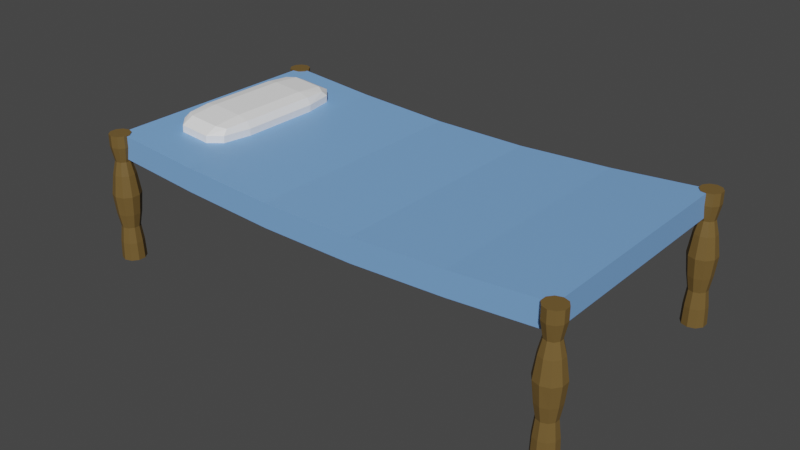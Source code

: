 # Source: Bed.blend  (saved by Blender 3.3.6; exported with 4.5.12 LTS)
import bpy
from mathutils import Matrix  # noqa: F401  (used for matrix-valued properties, if any)

bpy.ops.wm.read_factory_settings(use_empty=True)
scene = bpy.context.scene
scene.name = 'Scene'

# ---- collections
col_collection = bpy.data.collections.new('Collection'); scene.collection.children.link(col_collection)

# ---- materials (node trees are filled in below, after node groups)
mat_pillow = bpy.data.materials.new('Pillow')
mat_pillow.alpha_threshold = 0.0
mat_pillow.use_transparent_shadow = False
mat_pillow.roughness = 0.5
mat_pillow.line_color = (0.0, 0.0, 0.0, 1.0)
mat_legs = bpy.data.materials.new('Legs')
mat_legs.use_transparent_shadow = False
mat_bed = bpy.data.materials.new('Bed')
mat_bed.use_transparent_shadow = False

# ---- material node trees
mat_pillow.use_nodes = True; mat_pillow.node_tree.nodes.clear()
_N = mat_pillow.node_tree.nodes; _L = mat_pillow.node_tree.links
n0 = _N.new('ShaderNodeOutputMaterial'); n0.name = 'Material Output'; n0.location = (300, 300)
n1 = _N.new('ShaderNodeBsdfPrincipled'); n1.name = 'Principled BSDF'; n1.location = (10, 300)
n1.distribution = 'GGX'
n1.subsurface_method = 'RANDOM_WALK_SKIN'
n1.inputs[0].default_value = (1.0, 1.0, 1.0, 1.0)
n1.inputs[3].default_value = 1.45
n1.inputs[27].default_value = (0.0, 0.0, 0.0, 1.0)
n1.inputs[28].default_value = 1.0
_L.new(n1.outputs[0], n0.inputs[0])
n0.is_active_output = True
mat_legs.use_nodes = True; mat_legs.node_tree.nodes.clear()
_N = mat_legs.node_tree.nodes; _L = mat_legs.node_tree.links
n0 = _N.new('ShaderNodeBsdfPrincipled'); n0.name = 'Principled BSDF'; n0.location = (10, 300)
n0.distribution = 'GGX'
n0.subsurface_method = 'RANDOM_WALK_SKIN'
n0.inputs[0].default_value = (0.1679, 0.104, 0.032, 1.0)
n0.inputs[3].default_value = 1.45
n0.inputs[13].default_value = 0.2559
n0.inputs[27].default_value = (0.0, 0.0, 0.0, 1.0)
n0.inputs[28].default_value = 1.0
n1 = _N.new('ShaderNodeOutputMaterial'); n1.name = 'Material Output'; n1.location = (300, 300)
_L.new(n0.outputs[0], n1.inputs[0])
n1.is_active_output = True
mat_bed.use_nodes = True; mat_bed.node_tree.nodes.clear()
_N = mat_bed.node_tree.nodes; _L = mat_bed.node_tree.links
n0 = _N.new('ShaderNodeBsdfPrincipled'); n0.name = 'Principled BSDF'; n0.location = (10, 300)
n0.distribution = 'GGX'
n0.subsurface_method = 'RANDOM_WALK_SKIN'
n0.inputs[0].default_value = (0.2025, 0.4122, 0.8, 1.0)
n0.inputs[3].default_value = 1.45
n0.inputs[27].default_value = (0.0, 0.0, 0.0, 1.0)
n0.inputs[28].default_value = 1.0
n1 = _N.new('ShaderNodeOutputMaterial'); n1.name = 'Material Output'; n1.location = (300, 300)
_L.new(n0.outputs[0], n1.inputs[0])
n1.is_active_output = True

# ---- world
world_world = bpy.data.worlds.new('World'); scene.world = world_world
world_world.use_nodes = True; world_world.node_tree.nodes.clear()
_N = world_world.node_tree.nodes; _L = world_world.node_tree.links
n0 = _N.new('ShaderNodeOutputWorld'); n0.name = 'World Output'; n0.location = (300, 300)
n1 = _N.new('ShaderNodeBackground'); n1.name = 'Background'; n1.location = (10, 300)
n1.inputs[0].default_value = (0.05088, 0.05088, 0.05088, 1.0)
_L.new(n1.outputs[0], n0.inputs[0])
n0.is_active_output = True
world_world.color = (0.05088, 0.05088, 0.05088)
world_world.use_sun_shadow = False
world_world.sun_shadow_jitter_overblur = 0.0

# ---- meshes
me_cube_002 = bpy.data.meshes.new('Cube.002')
me_cube_002.from_pydata([(0.1116, -0.8148, 0.5327), (0.0444, -0.6449, 0.5327), (0.06409, -0.7651, 0.5327), (0.1116, -0.8148, 0.5687), (0.1116, -0.6449, 0.6056), (0.0444, -0.6449, 0.5687), (0.1116, -0.7651, 0.5948), (0.07281, -0.743, 0.59), (0.06409, -0.6449, 0.5948), (0.06409, -0.7651, 0.5687), (0.0444, -0.305, 0.5327), (0.1116, -0.135, 0.5327), (0.06409, -0.1848, 0.5327), (0.1116, -0.305, 0.6056), (0.1116, -0.135, 0.5687), (0.0444, -0.305, 0.5687), (0.1116, -0.1848, 0.5948), (0.07281, -0.2069, 0.59), (0.06409, -0.1848, 0.5687), (0.06409, -0.305, 0.5948), (0.3133, -0.6449, 0.5327), (0.2461, -0.8148, 0.5327), (0.2936, -0.7651, 0.5327), (0.2461, -0.6449, 0.6056), (0.2461, -0.8148, 0.5687), (0.3133, -0.6449, 0.5687), (0.2461, -0.7651, 0.5948), (0.2849, -0.743, 0.59), (0.2936, -0.7651, 0.5687), (0.2936, -0.6449, 0.5948), (0.2461, -0.135, 0.5327), (0.3133, -0.305, 0.5327), (0.2936, -0.1848, 0.5327), (0.2461, -0.305, 0.6056), (0.3133, -0.305, 0.5687), (0.2461, -0.135, 0.5687), (0.2936, -0.305, 0.5948), (0.2849, -0.2069, 0.59), (0.2936, -0.1848, 0.5687), (0.2461, -0.1848, 0.5948), (-2.98e-08, -0.95, 0.0), (-0.03972, -0.9554, 0.4907), (0.02929, -0.9595, 0.002371), (-0.01358, -0.9639, 0.4928), (0.0474, -0.9845, 0.003837), (0.00257, -0.9862, 0.4941), (0.0474, -1.015, 0.003837), (0.00257, -1.014, 0.4941), (0.02929, -1.04, 0.002371), (-0.01358, -1.036, 0.4928), (-2.98e-08, -1.05, 0.0), (-0.03972, -1.045, 0.4907), (-0.02929, -1.04, -0.002371), (-0.06586, -1.036, 0.4886), (-0.0474, -1.015, -0.003837), (-0.08201, -1.014, 0.4872), (-0.0474, -0.9845, -0.003837), (-0.08201, -0.9862, 0.4872), (-0.02929, -0.9595, -0.002371), (-0.06586, -0.9639, 0.4886), (-0.006095, -0.9531, 0.0753), (-0.01151, -0.9614, 0.1421), (-0.01638, -0.9501, 0.2023), (-0.02303, -0.9417, 0.2845), (-0.03005, -0.9538, 0.3712), (-0.03456, -0.9677, 0.4269), (-0.01566, -0.9739, 0.4285), (-0.002995, -0.9626, 0.3734), (0.01111, -0.9528, 0.2873), (0.01283, -0.9597, 0.2047), (0.01114, -0.9687, 0.144), (0.02141, -0.962, 0.07752), (-0.003986, -0.99, 0.4294), (0.01373, -0.9857, 0.3747), (0.03222, -0.982, 0.289), (0.03089, -0.9846, 0.2061), (0.02513, -0.9881, 0.1451), (0.03841, -0.9855, 0.0789), (-0.003986, -1.01, 0.4294), (0.01373, -1.014, 0.3747), (0.03222, -1.018, 0.289), (0.03089, -1.015, 0.2061), (0.02513, -1.012, 0.1451), (0.03841, -1.015, 0.0789), (-0.01566, -1.026, 0.4285), (-0.002995, -1.037, 0.3734), (0.01111, -1.047, 0.2873), (0.01283, -1.04, 0.2047), (0.01114, -1.031, 0.144), (0.02141, -1.038, 0.07752), (-0.03456, -1.032, 0.4269), (-0.03005, -1.046, 0.3712), (-0.02303, -1.058, 0.2845), (-0.01638, -1.05, 0.2023), (-0.01151, -1.039, 0.1421), (-0.006095, -1.047, 0.0753), (-0.05346, -1.026, 0.4254), (-0.05711, -1.037, 0.369), (-0.05718, -1.047, 0.2818), (-0.04559, -1.04, 0.1999), (-0.03415, -1.031, 0.1403), (-0.0336, -1.038, 0.07307), (-0.06514, -1.01, 0.4245), (-0.07383, -1.014, 0.3677), (-0.07829, -1.018, 0.2801), (-0.06364, -1.015, 0.1985), (-0.04814, -1.012, 0.1392), (-0.0506, -1.015, 0.07169), (-0.06514, -0.99, 0.4245), (-0.07383, -0.9857, 0.3677), (-0.07829, -0.982, 0.2801), (-0.06364, -0.9846, 0.1985), (-0.04814, -0.9881, 0.1392), (-0.0506, -0.9855, 0.07169), (-0.05346, -0.9739, 0.4254), (-0.05711, -0.9626, 0.369), (-0.05718, -0.9528, 0.2818), (-0.04559, -0.9597, 0.1999), (-0.03415, -0.9687, 0.1403), (-0.0336, -0.962, 0.07307), (-0.01762, -0.9639, 0.5426), (-0.04376, -0.9554, 0.5405), (-0.001465, -0.9862, 0.5439), (-0.001465, -1.014, 0.5439), (-0.01762, -1.036, 0.5426), (-0.04376, -1.045, 0.5405), (-0.06989, -1.036, 0.5384), (-0.08605, -1.014, 0.5371), (-0.08605, -0.9862, 0.5371), (-0.06989, -0.9639, 0.5384), (-1.49e-08, 0.05, 0.0), (-0.03972, 0.04461, 0.4907), (0.02929, 0.04045, 0.002371), (-0.01358, 0.03609, 0.4928), (0.0474, 0.01545, 0.003837), (0.00257, 0.01379, 0.4941), (0.0474, -0.01545, 0.003837), (0.00257, -0.01379, 0.4941), (0.02929, -0.04045, 0.002371), (-0.01358, -0.03609, 0.4928), (-1.49e-08, -0.05, 0.0), (-0.03972, -0.04461, 0.4907), (-0.02929, -0.04045, -0.002371), (-0.06586, -0.03609, 0.4886), (-0.0474, -0.01545, -0.003837), (-0.08201, -0.01379, 0.4872), (-0.0474, 0.01545, -0.003837), (-0.08201, 0.01379, 0.4872), (-0.02929, 0.04045, -0.002371), (-0.06586, 0.03609, 0.4886), (-0.006095, 0.04695, 0.0753), (-0.01151, 0.03865, 0.1421), (-0.01638, 0.04986, 0.2023), (-0.02303, 0.05829, 0.2845), (-0.03005, 0.04618, 0.3712), (-0.03456, 0.03225, 0.4269), (-0.01566, 0.02609, 0.4285), (-0.002995, 0.03736, 0.3734), (0.01111, 0.04715, 0.2873), (0.01283, 0.04034, 0.2047), (0.01114, 0.03127, 0.144), (0.02141, 0.03798, 0.07752), (-0.003986, 0.009967, 0.4294), (0.01373, 0.01427, 0.3747), (0.03222, 0.01801, 0.289), (0.03089, 0.01541, 0.2061), (0.02513, 0.01194, 0.1451), (0.03841, 0.01451, 0.0789), (-0.003986, -0.009967, 0.4294), (0.01373, -0.01427, 0.3747), (0.03222, -0.01801, 0.289), (0.03089, -0.01541, 0.2061), (0.02513, -0.01194, 0.1451), (0.03841, -0.01451, 0.0789), (-0.01566, -0.02609, 0.4285), (-0.002995, -0.03736, 0.3734), (0.01111, -0.04715, 0.2873), (0.01283, -0.04034, 0.2047), (0.01114, -0.03127, 0.144), (0.02141, -0.03798, 0.07752), (-0.03456, -0.03225, 0.4269), (-0.03005, -0.04618, 0.3712), (-0.02303, -0.05829, 0.2845), (-0.01638, -0.04986, 0.2023), (-0.01151, -0.03865, 0.1421), (-0.006095, -0.04695, 0.0753), (-0.05346, -0.02609, 0.4254), (-0.05711, -0.03736, 0.369), (-0.05718, -0.04715, 0.2818), (-0.04559, -0.04034, 0.1999), (-0.03415, -0.03127, 0.1403), (-0.0336, -0.03798, 0.07307), (-0.06514, -0.009967, 0.4245), (-0.07383, -0.01427, 0.3677), (-0.07829, -0.01801, 0.2801), (-0.06364, -0.01541, 0.1985), (-0.04814, -0.01194, 0.1392), (-0.0506, -0.01451, 0.07169), (-0.06514, 0.009967, 0.4245), (-0.07383, 0.01427, 0.3677), (-0.07829, 0.01801, 0.2801), (-0.06364, 0.01541, 0.1985), (-0.04814, 0.01194, 0.1392), (-0.0506, 0.01451, 0.07169), (-0.05346, 0.02609, 0.4254), (-0.05711, 0.03736, 0.369), (-0.05718, 0.04715, 0.2818), (-0.04559, 0.04034, 0.1999), (-0.03415, 0.03127, 0.1403), (-0.0336, 0.03798, 0.07307), (-0.01762, 0.03609, 0.5426), (-0.04376, 0.04461, 0.5405), (-0.001465, 0.01379, 0.5439), (-0.001465, -0.01379, 0.5439), (-0.01762, -0.03609, 0.5426), (-0.04376, -0.04461, 0.5405), (-0.06989, -0.03609, 0.5384), (-0.08605, -0.01379, 0.5371), (-0.08605, 0.01379, 0.5371), (-0.06989, 0.03609, 0.5384), (1.993, -0.95, 0.1614), (1.954, -0.9554, 0.652), (2.023, -0.9595, 0.1637), (1.98, -0.9639, 0.6542), (2.041, -0.9845, 0.1652), (1.996, -0.9862, 0.6555), (2.041, -1.015, 0.1652), (1.996, -1.014, 0.6555), (2.023, -1.04, 0.1637), (1.98, -1.036, 0.6542), (1.993, -1.05, 0.1614), (1.954, -1.045, 0.652), (1.964, -1.04, 0.159), (1.928, -1.036, 0.6499), (1.946, -1.015, 0.1575), (1.911, -1.014, 0.6486), (1.946, -0.9845, 0.1575), (1.911, -0.9862, 0.6486), (1.964, -0.9595, 0.159), (1.928, -0.9639, 0.6499), (1.987, -0.9531, 0.2367), (1.982, -0.9614, 0.3035), (1.977, -0.9501, 0.3637), (1.97, -0.9417, 0.4459), (1.963, -0.9538, 0.5326), (1.959, -0.9677, 0.5883), (1.978, -0.9739, 0.5898), (1.99, -0.9626, 0.5348), (2.005, -0.9528, 0.4487), (2.006, -0.9597, 0.366), (2.005, -0.9687, 0.3054), (2.015, -0.962, 0.2389), (1.989, -0.99, 0.5908), (2.007, -0.9857, 0.5361), (2.026, -0.982, 0.4504), (2.024, -0.9846, 0.3675), (2.019, -0.9881, 0.3065), (2.032, -0.9855, 0.2403), (1.989, -1.01, 0.5908), (2.007, -1.014, 0.5361), (2.026, -1.018, 0.4504), (2.024, -1.015, 0.3675), (2.019, -1.012, 0.3065), (2.032, -1.015, 0.2403), (1.978, -1.026, 0.5898), (1.99, -1.037, 0.5348), (2.005, -1.047, 0.4487), (2.006, -1.04, 0.366), (2.005, -1.031, 0.3054), (2.015, -1.038, 0.2389), (1.959, -1.032, 0.5883), (1.963, -1.046, 0.5326), (1.97, -1.058, 0.4459), (1.977, -1.05, 0.3637), (1.982, -1.039, 0.3035), (1.987, -1.047, 0.2367), (1.94, -1.026, 0.5868), (1.936, -1.037, 0.5304), (1.936, -1.047, 0.4431), (1.948, -1.04, 0.3613), (1.959, -1.031, 0.3017), (1.96, -1.038, 0.2344), (1.928, -1.01, 0.5858), (1.92, -1.014, 0.529), (1.915, -1.018, 0.4414), (1.93, -1.015, 0.3599), (1.945, -1.012, 0.3006), (1.943, -1.015, 0.2331), (1.928, -0.99, 0.5858), (1.92, -0.9857, 0.529), (1.915, -0.982, 0.4414), (1.93, -0.9846, 0.3599), (1.945, -0.9881, 0.3006), (1.943, -0.9855, 0.2331), (1.94, -0.9739, 0.5868), (1.936, -0.9626, 0.5304), (1.936, -0.9528, 0.4431), (1.948, -0.9597, 0.3613), (1.959, -0.9687, 0.3017), (1.96, -0.962, 0.2344), (1.976, -0.9639, 0.704), (1.95, -0.9554, 0.7019), (1.992, -0.9862, 0.7053), (1.992, -1.014, 0.7053), (1.976, -1.036, 0.704), (1.95, -1.045, 0.7019), (1.924, -1.036, 0.6998), (1.907, -1.014, 0.6985), (1.907, -0.9862, 0.6985), (1.924, -0.9639, 0.6998), (1.993, 0.05, 0.1614), (1.954, 0.04461, 0.652), (2.023, 0.04045, 0.1637), (1.98, 0.03609, 0.6542), (2.041, 0.01545, 0.1652), (1.996, 0.01379, 0.6555), (2.041, -0.01545, 0.1652), (1.996, -0.01379, 0.6555), (2.023, -0.04045, 0.1637), (1.98, -0.03609, 0.6542), (1.993, -0.05, 0.1614), (1.954, -0.04461, 0.652), (1.964, -0.04045, 0.159), (1.928, -0.03609, 0.6499), (1.946, -0.01545, 0.1575), (1.911, -0.01379, 0.6486), (1.946, 0.01545, 0.1575), (1.911, 0.01379, 0.6486), (1.964, 0.04045, 0.159), (1.928, 0.03609, 0.6499), (1.987, 0.04695, 0.2367), (1.982, 0.03865, 0.3035), (1.977, 0.04986, 0.3637), (1.97, 0.05829, 0.4459), (1.963, 0.04618, 0.5326), (1.959, 0.03225, 0.5883), (1.978, 0.02609, 0.5898), (1.99, 0.03736, 0.5348), (2.005, 0.04715, 0.4487), (2.006, 0.04034, 0.366), (2.005, 0.03127, 0.3054), (2.015, 0.03798, 0.2389), (1.989, 0.009967, 0.5908), (2.007, 0.01427, 0.5361), (2.026, 0.01801, 0.4504), (2.024, 0.01541, 0.3675), (2.019, 0.01194, 0.3065), (2.032, 0.01451, 0.2403), (1.989, -0.009967, 0.5908), (2.007, -0.01427, 0.5361), (2.026, -0.01801, 0.4504), (2.024, -0.01541, 0.3675), (2.019, -0.01194, 0.3065), (2.032, -0.01451, 0.2403), (1.978, -0.02609, 0.5898), (1.99, -0.03736, 0.5348), (2.005, -0.04715, 0.4487), (2.006, -0.04034, 0.366), (2.005, -0.03127, 0.3054), (2.015, -0.03798, 0.2389), (1.959, -0.03225, 0.5883), (1.963, -0.04618, 0.5326), (1.97, -0.05829, 0.4459), (1.977, -0.04986, 0.3637), (1.982, -0.03865, 0.3035), (1.987, -0.04695, 0.2367), (1.94, -0.02609, 0.5868), (1.936, -0.03736, 0.5304), (1.936, -0.04715, 0.4431), (1.948, -0.04034, 0.3613), (1.959, -0.03127, 0.3017), (1.96, -0.03798, 0.2344), (1.928, -0.009967, 0.5858), (1.92, -0.01427, 0.529), (1.915, -0.01801, 0.4414), (1.93, -0.01541, 0.3599), (1.945, -0.01194, 0.3006), (1.943, -0.01451, 0.2331), (1.928, 0.009967, 0.5858), (1.92, 0.01427, 0.529), (1.915, 0.01801, 0.4414), (1.93, 0.01541, 0.3599), (1.945, 0.01194, 0.3006), (1.943, 0.01451, 0.2331), (1.94, 0.02609, 0.5868), (1.936, 0.03736, 0.5304), (1.936, 0.04715, 0.4431), (1.948, 0.04034, 0.3613), (1.959, 0.03127, 0.3017), (1.96, 0.03798, 0.2344), (1.976, 0.03609, 0.704), (1.95, 0.04461, 0.7019), (1.992, 0.01379, 0.7053), (1.992, -0.01379, 0.7053), (1.976, -0.03609, 0.704), (1.95, -0.04461, 0.7019), (1.924, -0.03609, 0.6998), (1.907, -0.01379, 0.6985), (1.907, 0.01379, 0.6985), (1.924, 0.03609, 0.6998), (-0.03559, -1.0, 0.4396), (-0.04366, -1.0, 0.5393), (-0.03559, 5.96e-08, 0.4396), (-0.04366, 5.96e-08, 0.5393), (1.958, -1.0, 0.601), (1.95, -1.0, 0.7007), (1.958, 5.96e-08, 0.601), (1.95, 5.96e-08, 0.7007), (1.562, 5.96e-08, 0.5358), (1.165, 5.96e-08, 0.4835), (0.7661, 5.96e-08, 0.4512), (0.3658, 5.96e-08, 0.439), (0.3577, 5.96e-08, 0.5386), (0.758, 5.96e-08, 0.5509), (1.157, 5.96e-08, 0.5831), (1.554, 5.96e-08, 0.6355), (0.3658, -1.0, 0.439), (0.7661, -1.0, 0.4512), (1.165, -1.0, 0.4835), (1.562, -1.0, 0.5358), (1.554, -1.0, 0.6355), (1.157, -1.0, 0.5831), (0.758, -1.0, 0.5509), (0.3577, -1.0, 0.5386)], [], [(21, 24, 3, 0), (31, 34, 25, 20), (33, 13, 4, 23), (1, 5, 15, 10), (11, 14, 35, 30), (3, 6, 7, 9), (4, 8, 7, 6), (5, 9, 7, 8), (13, 16, 17, 19), (14, 18, 17, 16), (15, 19, 17, 18), (23, 26, 27, 29), (24, 28, 27, 26), (25, 29, 27, 28), (33, 36, 37, 39), (34, 38, 37, 36), (35, 39, 37, 38), (0, 3, 9, 2), (2, 9, 5, 1), (4, 13, 19, 8), (8, 19, 15, 5), (14, 11, 12, 18), (18, 12, 10, 15), (13, 33, 39, 16), (16, 39, 35, 14), (34, 31, 32, 38), (38, 32, 30, 35), (33, 23, 29, 36), (36, 29, 25, 34), (24, 21, 22, 28), (28, 22, 20, 25), (23, 4, 6, 26), (26, 6, 3, 24), (65, 41, 43, 66), (66, 43, 45, 72), (72, 45, 47, 78), (78, 47, 49, 84), (84, 49, 51, 90), (90, 51, 53, 96), (96, 53, 55, 102), (102, 55, 57, 108), (43, 41, 121, 120), (108, 57, 59, 114), (114, 59, 41, 65), (40, 42, 44, 46, 48, 50, 52, 54, 56, 58), (58, 119, 60, 40), (119, 118, 61, 60), (118, 117, 62, 61), (117, 116, 63, 62), (116, 115, 64, 63), (115, 114, 65, 64), (56, 113, 119, 58), (113, 112, 118, 119), (112, 111, 117, 118), (111, 110, 116, 117), (110, 109, 115, 116), (109, 108, 114, 115), (54, 107, 113, 56), (107, 106, 112, 113), (106, 105, 111, 112), (105, 104, 110, 111), (104, 103, 109, 110), (103, 102, 108, 109), (52, 101, 107, 54), (101, 100, 106, 107), (100, 99, 105, 106), (99, 98, 104, 105), (98, 97, 103, 104), (97, 96, 102, 103), (50, 95, 101, 52), (95, 94, 100, 101), (94, 93, 99, 100), (93, 92, 98, 99), (92, 91, 97, 98), (91, 90, 96, 97), (48, 89, 95, 50), (89, 88, 94, 95), (88, 87, 93, 94), (87, 86, 92, 93), (86, 85, 91, 92), (85, 84, 90, 91), (46, 83, 89, 48), (83, 82, 88, 89), (82, 81, 87, 88), (81, 80, 86, 87), (80, 79, 85, 86), (79, 78, 84, 85), (44, 77, 83, 46), (77, 76, 82, 83), (76, 75, 81, 82), (75, 74, 80, 81), (74, 73, 79, 80), (73, 72, 78, 79), (42, 71, 77, 44), (71, 70, 76, 77), (70, 69, 75, 76), (69, 68, 74, 75), (68, 67, 73, 74), (67, 66, 72, 73), (40, 60, 71, 42), (60, 61, 70, 71), (61, 62, 69, 70), (62, 63, 68, 69), (63, 64, 67, 68), (64, 65, 66, 67), (120, 121, 129, 128, 127, 126, 125, 124, 123, 122), (47, 45, 122, 123), (45, 43, 120, 122), (41, 59, 129, 121), (59, 57, 128, 129), (57, 55, 127, 128), (55, 53, 126, 127), (53, 51, 125, 126), (51, 49, 124, 125), (49, 47, 123, 124), (155, 131, 133, 156), (156, 133, 135, 162), (162, 135, 137, 168), (168, 137, 139, 174), (174, 139, 141, 180), (180, 141, 143, 186), (186, 143, 145, 192), (192, 145, 147, 198), (133, 131, 211, 210), (198, 147, 149, 204), (204, 149, 131, 155), (130, 132, 134, 136, 138, 140, 142, 144, 146, 148), (148, 209, 150, 130), (209, 208, 151, 150), (208, 207, 152, 151), (207, 206, 153, 152), (206, 205, 154, 153), (205, 204, 155, 154), (146, 203, 209, 148), (203, 202, 208, 209), (202, 201, 207, 208), (201, 200, 206, 207), (200, 199, 205, 206), (199, 198, 204, 205), (144, 197, 203, 146), (197, 196, 202, 203), (196, 195, 201, 202), (195, 194, 200, 201), (194, 193, 199, 200), (193, 192, 198, 199), (142, 191, 197, 144), (191, 190, 196, 197), (190, 189, 195, 196), (189, 188, 194, 195), (188, 187, 193, 194), (187, 186, 192, 193), (140, 185, 191, 142), (185, 184, 190, 191), (184, 183, 189, 190), (183, 182, 188, 189), (182, 181, 187, 188), (181, 180, 186, 187), (138, 179, 185, 140), (179, 178, 184, 185), (178, 177, 183, 184), (177, 176, 182, 183), (176, 175, 181, 182), (175, 174, 180, 181), (136, 173, 179, 138), (173, 172, 178, 179), (172, 171, 177, 178), (171, 170, 176, 177), (170, 169, 175, 176), (169, 168, 174, 175), (134, 167, 173, 136), (167, 166, 172, 173), (166, 165, 171, 172), (165, 164, 170, 171), (164, 163, 169, 170), (163, 162, 168, 169), (132, 161, 167, 134), (161, 160, 166, 167), (160, 159, 165, 166), (159, 158, 164, 165), (158, 157, 163, 164), (157, 156, 162, 163), (130, 150, 161, 132), (150, 151, 160, 161), (151, 152, 159, 160), (152, 153, 158, 159), (153, 154, 157, 158), (154, 155, 156, 157), (210, 211, 219, 218, 217, 216, 215, 214, 213, 212), (137, 135, 212, 213), (135, 133, 210, 212), (131, 149, 219, 211), (149, 147, 218, 219), (147, 145, 217, 218), (145, 143, 216, 217), (143, 141, 215, 216), (141, 139, 214, 215), (139, 137, 213, 214), (245, 221, 223, 246), (246, 223, 225, 252), (252, 225, 227, 258), (258, 227, 229, 264), (264, 229, 231, 270), (270, 231, 233, 276), (276, 233, 235, 282), (282, 235, 237, 288), (223, 221, 301, 300), (288, 237, 239, 294), (294, 239, 221, 245), (220, 222, 224, 226, 228, 230, 232, 234, 236, 238), (238, 299, 240, 220), (299, 298, 241, 240), (298, 297, 242, 241), (297, 296, 243, 242), (296, 295, 244, 243), (295, 294, 245, 244), (236, 293, 299, 238), (293, 292, 298, 299), (292, 291, 297, 298), (291, 290, 296, 297), (290, 289, 295, 296), (289, 288, 294, 295), (234, 287, 293, 236), (287, 286, 292, 293), (286, 285, 291, 292), (285, 284, 290, 291), (284, 283, 289, 290), (283, 282, 288, 289), (232, 281, 287, 234), (281, 280, 286, 287), (280, 279, 285, 286), (279, 278, 284, 285), (278, 277, 283, 284), (277, 276, 282, 283), (230, 275, 281, 232), (275, 274, 280, 281), (274, 273, 279, 280), (273, 272, 278, 279), (272, 271, 277, 278), (271, 270, 276, 277), (228, 269, 275, 230), (269, 268, 274, 275), (268, 267, 273, 274), (267, 266, 272, 273), (266, 265, 271, 272), (265, 264, 270, 271), (226, 263, 269, 228), (263, 262, 268, 269), (262, 261, 267, 268), (261, 260, 266, 267), (260, 259, 265, 266), (259, 258, 264, 265), (224, 257, 263, 226), (257, 256, 262, 263), (256, 255, 261, 262), (255, 254, 260, 261), (254, 253, 259, 260), (253, 252, 258, 259), (222, 251, 257, 224), (251, 250, 256, 257), (250, 249, 255, 256), (249, 248, 254, 255), (248, 247, 253, 254), (247, 246, 252, 253), (220, 240, 251, 222), (240, 241, 250, 251), (241, 242, 249, 250), (242, 243, 248, 249), (243, 244, 247, 248), (244, 245, 246, 247), (300, 301, 309, 308, 307, 306, 305, 304, 303, 302), (227, 225, 302, 303), (225, 223, 300, 302), (221, 239, 309, 301), (239, 237, 308, 309), (237, 235, 307, 308), (235, 233, 306, 307), (233, 231, 305, 306), (231, 229, 304, 305), (229, 227, 303, 304), (335, 311, 313, 336), (336, 313, 315, 342), (342, 315, 317, 348), (348, 317, 319, 354), (354, 319, 321, 360), (360, 321, 323, 366), (366, 323, 325, 372), (372, 325, 327, 378), (313, 311, 391, 390), (378, 327, 329, 384), (384, 329, 311, 335), (310, 312, 314, 316, 318, 320, 322, 324, 326, 328), (328, 389, 330, 310), (389, 388, 331, 330), (388, 387, 332, 331), (387, 386, 333, 332), (386, 385, 334, 333), (385, 384, 335, 334), (326, 383, 389, 328), (383, 382, 388, 389), (382, 381, 387, 388), (381, 380, 386, 387), (380, 379, 385, 386), (379, 378, 384, 385), (324, 377, 383, 326), (377, 376, 382, 383), (376, 375, 381, 382), (375, 374, 380, 381), (374, 373, 379, 380), (373, 372, 378, 379), (322, 371, 377, 324), (371, 370, 376, 377), (370, 369, 375, 376), (369, 368, 374, 375), (368, 367, 373, 374), (367, 366, 372, 373), (320, 365, 371, 322), (365, 364, 370, 371), (364, 363, 369, 370), (363, 362, 368, 369), (362, 361, 367, 368), (361, 360, 366, 367), (318, 359, 365, 320), (359, 358, 364, 365), (358, 357, 363, 364), (357, 356, 362, 363), (356, 355, 361, 362), (355, 354, 360, 361), (316, 353, 359, 318), (353, 352, 358, 359), (352, 351, 357, 358), (351, 350, 356, 357), (350, 349, 355, 356), (349, 348, 354, 355), (314, 347, 353, 316), (347, 346, 352, 353), (346, 345, 351, 352), (345, 344, 350, 351), (344, 343, 349, 350), (343, 342, 348, 349), (312, 341, 347, 314), (341, 340, 346, 347), (340, 339, 345, 346), (339, 338, 344, 345), (338, 337, 343, 344), (337, 336, 342, 343), (310, 330, 341, 312), (330, 331, 340, 341), (331, 332, 339, 340), (332, 333, 338, 339), (333, 334, 337, 338), (334, 335, 336, 337), (390, 391, 399, 398, 397, 396, 395, 394, 393, 392), (317, 315, 392, 393), (315, 313, 390, 392), (311, 329, 399, 391), (329, 327, 398, 399), (327, 325, 397, 398), (325, 323, 396, 397), (323, 321, 395, 396), (321, 319, 394, 395), (319, 317, 393, 394), (400, 401, 403, 402), (408, 415, 407, 406), (406, 407, 405, 404), (416, 423, 401, 400), (408, 406, 404, 419), (412, 403, 401, 423), (407, 415, 420, 405), (415, 414, 421, 420), (414, 413, 422, 421), (413, 412, 423, 422), (402, 411, 416, 400), (411, 410, 417, 416), (410, 409, 418, 417), (409, 408, 419, 418), (404, 405, 420, 419), (419, 420, 421, 418), (418, 421, 422, 417), (417, 422, 423, 416), (402, 403, 412, 411), (411, 412, 413, 410), (410, 413, 414, 409), (409, 414, 415, 408)])
me_cube_002.polygons.foreach_set('material_index', [0, 0, 0, 0, 0, 0, 0, 0, 0, 0, 0, 0, 0, 0, 0, 0, 0, 0, 0, 0, 0, 0, 0, 0, 0, 0, 0, 0, 0, 0, 0, 0, 0, 1, 1, 1, 1, 1, 1, 1, 1, 1, 1, 1, 1, 1, 1, 1, 1, 1, 1, 1, 1, 1, 1, 1, 1, 1, 1, 1, 1, 1, 1, 1, 1, 1, 1, 1, 1, 1, 1, 1, 1, 1, 1, 1, 1, 1, 1, 1, 1, 1, 1, 1, 1, 1, 1, 1, 1, 1, 1, 1, 1, 1, 1, 1, 1, 1, 1, 1, 1, 1, 1, 1, 1, 1, 1, 1, 1, 1, 1, 1, 1, 1, 1, 1, 1, 1, 1, 1, 1, 1, 1, 1, 1, 1, 1, 1, 1, 1, 1, 1, 1, 1, 1, 1, 1, 1, 1, 1, 1, 1, 1, 1, 1, 1, 1, 1, 1, 1, 1, 1, 1, 1, 1, 1, 1, 1, 1, 1, 1, 1, 1, 1, 1, 1, 1, 1, 1, 1, 1, 1, 1, 1, 1, 1, 1, 1, 1, 1, 1, 1, 1, 1, 1, 1, 1, 1, 1, 1, 1, 1, 1, 1, 1, 1, 1, 1, 1, 1, 1, 1, 1, 1, 1, 1, 1, 1, 1, 1, 1, 1, 1, 1, 1, 1, 1, 1, 1, 1, 1, 1, 1, 1, 1, 1, 1, 1, 1, 1, 1, 1, 1, 1, 1, 1, 1, 1, 1, 1, 1, 1, 1, 1, 1, 1, 1, 1, 1, 1, 1, 1, 1, 1, 1, 1, 1, 1, 1, 1, 1, 1, 1, 1, 1, 1, 1, 1, 1, 1, 1, 1, 1, 1, 1, 1, 1, 1, 1, 1, 1, 1, 1, 1, 1, 1, 1, 1, 1, 1, 1, 1, 1, 1, 1, 1, 1, 1, 1, 1, 1, 1, 1, 1, 1, 1, 1, 1, 1, 1, 1, 1, 1, 1, 1, 1, 1, 1, 1, 1, 1, 1, 1, 1, 1, 1, 1, 1, 1, 1, 1, 1, 1, 1, 1, 1, 1, 1, 1, 1, 1, 1, 1, 1, 1, 1, 1, 1, 1, 1, 1, 1, 1, 1, 1, 1, 1, 1, 1, 1, 1, 2, 2, 2, 2, 2, 2, 2, 2, 2, 2, 2, 2, 2, 2, 2, 2, 2, 2, 2, 2, 2, 2])
_uv = me_cube_002.uv_layers.new(name='UVMap')
_uv.uv.foreach_set('vector', [0.4375, 0.8125, 0.4984, 0.8125, 0.4984, 0.9375, 0.4375, 0.9375, 0.4375, 0.5625, 0.4984, 0.5625, 0.4984, 0.6875, 0.4375, 0.6875, 0.6394, 0.5625, 0.7965, 0.5625, 0.7965, 0.6875, 0.6394, 0.6875, 0.4375, 0.0625, 0.4984, 0.0625, 0.4984, 0.1875, 0.4375, 0.1875, 0.4375, 0.3125, 0.4984, 0.3125, 0.4984, 0.4375, 0.4375, 0.4375, 0.4984, 0.9375, 0.5609, 0.9375, 0.5609, 0.9736, 0.4984, 1.0, 0.7965, 0.6875, 0.875, 0.6875, 0.875, 0.7236, 0.7965, 0.75, 0.4984, 0.0625, 0.4984, 0.0, 0.5345, 0.0, 0.5609, 0.0625, 0.7965, 0.5625, 0.7965, 0.5, 0.8418, 0.5, 0.875, 0.5625, 0.4984, 0.3125, 0.4984, 0.25, 0.5345, 0.25, 0.5609, 0.3125, 0.4984, 0.1875, 0.5609, 0.1875, 0.5609, 0.2236, 0.4984, 0.25, 0.6394, 0.6875, 0.6394, 0.75, 0.5632, 0.7412, 0.5609, 0.6875, 0.4984, 0.8125, 0.4984, 0.75, 0.5632, 0.7412, 0.5609, 0.8125, 0.4984, 0.6875, 0.5609, 0.6875, 0.5632, 0.7412, 0.4984, 0.75, 0.6394, 0.5625, 0.5609, 0.5625, 0.5521, 0.5, 0.6394, 0.5, 0.4984, 0.5625, 0.4984, 0.5, 0.5521, 0.5, 0.5609, 0.5625, 0.4984, 0.4375, 0.5609, 0.4375, 0.5521, 0.5, 0.4984, 0.5, 0.4375, 0.9375, 0.4984, 0.9375, 0.4984, 1.0, 0.4375, 1.0, 0.4375, 0.0, 0.4984, 0.0, 0.4984, 0.0625, 0.4375, 0.0625, 0.7965, 0.6875, 0.7965, 0.5625, 0.875, 0.5625, 0.875, 0.6875, 0.5609, 0.0625, 0.5609, 0.1875, 0.4984, 0.1875, 0.4984, 0.0625, 0.4984, 0.3125, 0.4375, 0.3125, 0.4375, 0.25, 0.4984, 0.25, 0.4984, 0.25, 0.4375, 0.25, 0.4375, 0.1875, 0.4984, 0.1875, 0.7965, 0.5625, 0.6394, 0.5625, 0.6394, 0.5, 0.7965, 0.5, 0.5609, 0.3125, 0.5609, 0.4375, 0.4984, 0.4375, 0.4984, 0.3125, 0.4984, 0.5625, 0.4375, 0.5625, 0.4375, 0.5, 0.4984, 0.5, 0.4984, 0.5, 0.4375, 0.5, 0.4375, 0.4375, 0.4984, 0.4375, 0.6394, 0.5625, 0.6394, 0.6875, 0.5609, 0.6875, 0.5609, 0.5625, 0.5609, 0.5625, 0.5609, 0.6875, 0.4984, 0.6875, 0.4984, 0.5625, 0.4984, 0.8125, 0.4375, 0.8125, 0.4375, 0.75, 0.4984, 0.75, 0.4984, 0.75, 0.4375, 0.75, 0.4375, 0.6875, 0.4984, 0.6875, 0.6394, 0.6875, 0.7965, 0.6875, 0.7965, 0.75, 0.6394, 0.75, 0.5609, 0.8125, 0.5609, 0.9375, 0.4984, 0.9375, 0.4984, 0.8125, 1.0, 0.9283, 1.0, 1.0, 0.9, 1.0, 0.9, 0.9283, 0.9, 0.9283, 0.9, 1.0, 0.8, 1.0, 0.8, 0.9283, 0.8, 0.9283, 0.8, 1.0, 0.7, 1.0, 0.7, 0.9283, 0.7, 0.9283, 0.7, 1.0, 0.6, 1.0, 0.6, 0.9283, 0.6, 0.9283, 0.6, 1.0, 0.5, 1.0, 0.5, 0.9283, 0.5, 0.9283, 0.5, 1.0, 0.4, 1.0, 0.4, 0.9283, 0.4, 0.9283, 0.4, 1.0, 0.3, 1.0, 0.3, 0.9283, 0.3, 0.9283, 0.3, 1.0, 0.2, 1.0, 0.2, 0.9283, 0.9, 1.0, 1.0, 1.0, 1.0, 1.0, 0.9, 1.0, 0.2, 0.9283, 0.2, 1.0, 0.1, 1.0, 0.1, 0.9283, 0.1, 0.9283, 0.1, 1.0, -7.451e-08, 1.0, -7.451e-08, 0.9283, 0.75, 0.49, 0.8911, 0.4442, 0.9783, 0.3242, 0.9783, 0.1758, 0.8911, 0.05584, 0.75, 0.01, 0.6089, 0.05584, 0.5217, 0.1758, 0.5217, 0.3242, 0.6089, 0.4442, 0.1, 0.5, 0.1, 0.5712, -7.451e-08, 0.5712, -7.451e-08, 0.5, 0.1, 0.5712, 0.1, 0.6426, -7.452e-08, 0.6426, -7.451e-08, 0.5712, 0.1, 0.6426, 0.1, 0.714, -7.451e-08, 0.714, -7.452e-08, 0.6426, 0.1, 0.714, 0.1, 0.7855, -7.449e-08, 0.7855, -7.451e-08, 0.714, 0.1, 0.7855, 0.1, 0.8569, -7.451e-08, 0.8569, -7.449e-08, 0.7855, 0.1, 0.8569, 0.1, 0.9283, -7.451e-08, 0.9283, -7.451e-08, 0.8569, 0.2, 0.5, 0.2, 0.5712, 0.1, 0.5712, 0.1, 0.5, 0.2, 0.5712, 0.2, 0.6426, 0.1, 0.6426, 0.1, 0.5712, 0.2, 0.6426, 0.2, 0.714, 0.1, 0.714, 0.1, 0.6426, 0.2, 0.714, 0.2, 0.7855, 0.1, 0.7855, 0.1, 0.714, 0.2, 0.7855, 0.2, 0.8569, 0.1, 0.8569, 0.1, 0.7855, 0.2, 0.8569, 0.2, 0.9283, 0.1, 0.9283, 0.1, 0.8569, 0.3, 0.5, 0.3, 0.5712, 0.2, 0.5712, 0.2, 0.5, 0.3, 0.5712, 0.3, 0.6426, 0.2, 0.6426, 0.2, 0.5712, 0.3, 0.6426, 0.3, 0.714, 0.2, 0.714, 0.2, 0.6426, 0.3, 0.714, 0.3, 0.7855, 0.2, 0.7855, 0.2, 0.714, 0.3, 0.7855, 0.3, 0.8569, 0.2, 0.8569, 0.2, 0.7855, 0.3, 0.8569, 0.3, 0.9283, 0.2, 0.9283, 0.2, 0.8569, 0.4, 0.5, 0.4, 0.5712, 0.3, 0.5712, 0.3, 0.5, 0.4, 0.5712, 0.4, 0.6426, 0.3, 0.6426, 0.3, 0.5712, 0.4, 0.6426, 0.4, 0.714, 0.3, 0.714, 0.3, 0.6426, 0.4, 0.714, 0.4, 0.7855, 0.3, 0.7855, 0.3, 0.714, 0.4, 0.7855, 0.4, 0.8569, 0.3, 0.8569, 0.3, 0.7855, 0.4, 0.8569, 0.4, 0.9283, 0.3, 0.9283, 0.3, 0.8569, 0.5, 0.5, 0.5, 0.5712, 0.4, 0.5712, 0.4, 0.5, 0.5, 0.5712, 0.5, 0.6426, 0.4, 0.6426, 0.4, 0.5712, 0.5, 0.6426, 0.5, 0.714, 0.4, 0.714, 0.4, 0.6426, 0.5, 0.714, 0.5, 0.7855, 0.4, 0.7855, 0.4, 0.714, 0.5, 0.7855, 0.5, 0.8569, 0.4, 0.8569, 0.4, 0.7855, 0.5, 0.8569, 0.5, 0.9283, 0.4, 0.9283, 0.4, 0.8569, 0.6, 0.5, 0.6, 0.5712, 0.5, 0.5712, 0.5, 0.5, 0.6, 0.5712, 0.6, 0.6426, 0.5, 0.6426, 0.5, 0.5712, 0.6, 0.6426, 0.6, 0.714, 0.5, 0.714, 0.5, 0.6426, 0.6, 0.714, 0.6, 0.7855, 0.5, 0.7855, 0.5, 0.714, 0.6, 0.7855, 0.6, 0.8569, 0.5, 0.8569, 0.5, 0.7855, 0.6, 0.8569, 0.6, 0.9283, 0.5, 0.9283, 0.5, 0.8569, 0.7, 0.5, 0.7, 0.5712, 0.6, 0.5712, 0.6, 0.5, 0.7, 0.5712, 0.7, 0.6426, 0.6, 0.6426, 0.6, 0.5712, 0.7, 0.6426, 0.7, 0.714, 0.6, 0.714, 0.6, 0.6426, 0.7, 0.714, 0.7, 0.7855, 0.6, 0.7855, 0.6, 0.714, 0.7, 0.7855, 0.7, 0.8569, 0.6, 0.8569, 0.6, 0.7855, 0.7, 0.8569, 0.7, 0.9283, 0.6, 0.9283, 0.6, 0.8569, 0.8, 0.5, 0.8, 0.5712, 0.7, 0.5712, 0.7, 0.5, 0.8, 0.5712, 0.8, 0.6426, 0.7, 0.6426, 0.7, 0.5712, 0.8, 0.6426, 0.8, 0.714, 0.7, 0.714, 0.7, 0.6426, 0.8, 0.714, 0.8, 0.7855, 0.7, 0.7855, 0.7, 0.714, 0.8, 0.7855, 0.8, 0.8569, 0.7, 0.8569, 0.7, 0.7855, 0.8, 0.8569, 0.8, 0.9283, 0.7, 0.9283, 0.7, 0.8569, 0.9, 0.5, 0.9, 0.5712, 0.8, 0.5712, 0.8, 0.5, 0.9, 0.5712, 0.9, 0.6426, 0.8, 0.6426, 0.8, 0.5712, 0.9, 0.6426, 0.9, 0.714, 0.8, 0.714, 0.8, 0.6426, 0.9, 0.714, 0.9, 0.7855, 0.8, 0.7855, 0.8, 0.714, 0.9, 0.7855, 0.9, 0.8569, 0.8, 0.8569, 0.8, 0.7855, 0.9, 0.8569, 0.9, 0.9283, 0.8, 0.9283, 0.8, 0.8569, 1.0, 0.5, 1.0, 0.5712, 0.9, 0.5712, 0.9, 0.5, 1.0, 0.5712, 1.0, 0.6426, 0.9, 0.6426, 0.9, 0.5712, 1.0, 0.6426, 1.0, 0.714, 0.9, 0.714, 0.9, 0.6426, 1.0, 0.714, 1.0, 0.7855, 0.9, 0.7855, 0.9, 0.714, 1.0, 0.7855, 1.0, 0.8569, 0.9, 0.8569, 0.9, 0.7855, 1.0, 0.8569, 1.0, 0.9283, 0.9, 0.9283, 0.9, 0.8569, 0.3911, 0.4442, 0.25, 0.49, 0.1089, 0.4442, 0.02175, 0.3242, 0.02175, 0.1758, 0.1089, 0.05584, 0.25, 0.01, 0.3911, 0.05584, 0.4783, 0.1758, 0.4783, 0.3242, 0.7, 1.0, 0.8, 1.0, 0.8, 1.0, 0.7, 1.0, 0.8, 1.0, 0.9, 1.0, 0.9, 1.0, 0.8, 1.0, -7.451e-08, 1.0, 0.1, 1.0, 0.1, 1.0, -7.451e-08, 1.0, 0.1, 1.0, 0.2, 1.0, 0.2, 1.0, 0.1, 1.0, 0.2, 1.0, 0.3, 1.0, 0.3, 1.0, 0.2, 1.0, 0.3, 1.0, 0.4, 1.0, 0.4, 1.0, 0.3, 1.0, 0.4, 1.0, 0.5, 1.0, 0.5, 1.0, 0.4, 1.0, 0.5, 1.0, 0.6, 1.0, 0.6, 1.0, 0.5, 1.0, 0.6, 1.0, 0.7, 1.0, 0.7, 1.0, 0.6, 1.0, 1.0, 0.9283, 1.0, 1.0, 0.9, 1.0, 0.9, 0.9283, 0.9, 0.9283, 0.9, 1.0, 0.8, 1.0, 0.8, 0.9283, 0.8, 0.9283, 0.8, 1.0, 0.7, 1.0, 0.7, 0.9283, 0.7, 0.9283, 0.7, 1.0, 0.6, 1.0, 0.6, 0.9283, 0.6, 0.9283, 0.6, 1.0, 0.5, 1.0, 0.5, 0.9283, 0.5, 0.9283, 0.5, 1.0, 0.4, 1.0, 0.4, 0.9283, 0.4, 0.9283, 0.4, 1.0, 0.3, 1.0, 0.3, 0.9283, 0.3, 0.9283, 0.3, 1.0, 0.2, 1.0, 0.2, 0.9283, 0.9, 1.0, 1.0, 1.0, 1.0, 1.0, 0.9, 1.0, 0.2, 0.9283, 0.2, 1.0, 0.1, 1.0, 0.1, 0.9283, 0.1, 0.9283, 0.1, 1.0, -7.451e-08, 1.0, -7.451e-08, 0.9283, 0.75, 0.49, 0.8911, 0.4442, 0.9783, 0.3242, 0.9783, 0.1758, 0.8911, 0.05584, 0.75, 0.01, 0.6089, 0.05584, 0.5217, 0.1758, 0.5217, 0.3242, 0.6089, 0.4442, 0.1, 0.5, 0.1, 0.5712, -7.451e-08, 0.5712, -7.451e-08, 0.5, 0.1, 0.5712, 0.1, 0.6426, -7.452e-08, 0.6426, -7.451e-08, 0.5712, 0.1, 0.6426, 0.1, 0.714, -7.451e-08, 0.714, -7.452e-08, 0.6426, 0.1, 0.714, 0.1, 0.7855, -7.449e-08, 0.7855, -7.451e-08, 0.714, 0.1, 0.7855, 0.1, 0.8569, -7.451e-08, 0.8569, -7.449e-08, 0.7855, 0.1, 0.8569, 0.1, 0.9283, -7.451e-08, 0.9283, -7.451e-08, 0.8569, 0.2, 0.5, 0.2, 0.5712, 0.1, 0.5712, 0.1, 0.5, 0.2, 0.5712, 0.2, 0.6426, 0.1, 0.6426, 0.1, 0.5712, 0.2, 0.6426, 0.2, 0.714, 0.1, 0.714, 0.1, 0.6426, 0.2, 0.714, 0.2, 0.7855, 0.1, 0.7855, 0.1, 0.714, 0.2, 0.7855, 0.2, 0.8569, 0.1, 0.8569, 0.1, 0.7855, 0.2, 0.8569, 0.2, 0.9283, 0.1, 0.9283, 0.1, 0.8569, 0.3, 0.5, 0.3, 0.5712, 0.2, 0.5712, 0.2, 0.5, 0.3, 0.5712, 0.3, 0.6426, 0.2, 0.6426, 0.2, 0.5712, 0.3, 0.6426, 0.3, 0.714, 0.2, 0.714, 0.2, 0.6426, 0.3, 0.714, 0.3, 0.7855, 0.2, 0.7855, 0.2, 0.714, 0.3, 0.7855, 0.3, 0.8569, 0.2, 0.8569, 0.2, 0.7855, 0.3, 0.8569, 0.3, 0.9283, 0.2, 0.9283, 0.2, 0.8569, 0.4, 0.5, 0.4, 0.5712, 0.3, 0.5712, 0.3, 0.5, 0.4, 0.5712, 0.4, 0.6426, 0.3, 0.6426, 0.3, 0.5712, 0.4, 0.6426, 0.4, 0.714, 0.3, 0.714, 0.3, 0.6426, 0.4, 0.714, 0.4, 0.7855, 0.3, 0.7855, 0.3, 0.714, 0.4, 0.7855, 0.4, 0.8569, 0.3, 0.8569, 0.3, 0.7855, 0.4, 0.8569, 0.4, 0.9283, 0.3, 0.9283, 0.3, 0.8569, 0.5, 0.5, 0.5, 0.5712, 0.4, 0.5712, 0.4, 0.5, 0.5, 0.5712, 0.5, 0.6426, 0.4, 0.6426, 0.4, 0.5712, 0.5, 0.6426, 0.5, 0.714, 0.4, 0.714, 0.4, 0.6426, 0.5, 0.714, 0.5, 0.7855, 0.4, 0.7855, 0.4, 0.714, 0.5, 0.7855, 0.5, 0.8569, 0.4, 0.8569, 0.4, 0.7855, 0.5, 0.8569, 0.5, 0.9283, 0.4, 0.9283, 0.4, 0.8569, 0.6, 0.5, 0.6, 0.5712, 0.5, 0.5712, 0.5, 0.5, 0.6, 0.5712, 0.6, 0.6426, 0.5, 0.6426, 0.5, 0.5712, 0.6, 0.6426, 0.6, 0.714, 0.5, 0.714, 0.5, 0.6426, 0.6, 0.714, 0.6, 0.7855, 0.5, 0.7855, 0.5, 0.714, 0.6, 0.7855, 0.6, 0.8569, 0.5, 0.8569, 0.5, 0.7855, 0.6, 0.8569, 0.6, 0.9283, 0.5, 0.9283, 0.5, 0.8569, 0.7, 0.5, 0.7, 0.5712, 0.6, 0.5712, 0.6, 0.5, 0.7, 0.5712, 0.7, 0.6426, 0.6, 0.6426, 0.6, 0.5712, 0.7, 0.6426, 0.7, 0.714, 0.6, 0.714, 0.6, 0.6426, 0.7, 0.714, 0.7, 0.7855, 0.6, 0.7855, 0.6, 0.714, 0.7, 0.7855, 0.7, 0.8569, 0.6, 0.8569, 0.6, 0.7855, 0.7, 0.8569, 0.7, 0.9283, 0.6, 0.9283, 0.6, 0.8569, 0.8, 0.5, 0.8, 0.5712, 0.7, 0.5712, 0.7, 0.5, 0.8, 0.5712, 0.8, 0.6426, 0.7, 0.6426, 0.7, 0.5712, 0.8, 0.6426, 0.8, 0.714, 0.7, 0.714, 0.7, 0.6426, 0.8, 0.714, 0.8, 0.7855, 0.7, 0.7855, 0.7, 0.714, 0.8, 0.7855, 0.8, 0.8569, 0.7, 0.8569, 0.7, 0.7855, 0.8, 0.8569, 0.8, 0.9283, 0.7, 0.9283, 0.7, 0.8569, 0.9, 0.5, 0.9, 0.5712, 0.8, 0.5712, 0.8, 0.5, 0.9, 0.5712, 0.9, 0.6426, 0.8, 0.6426, 0.8, 0.5712, 0.9, 0.6426, 0.9, 0.714, 0.8, 0.714, 0.8, 0.6426, 0.9, 0.714, 0.9, 0.7855, 0.8, 0.7855, 0.8, 0.714, 0.9, 0.7855, 0.9, 0.8569, 0.8, 0.8569, 0.8, 0.7855, 0.9, 0.8569, 0.9, 0.9283, 0.8, 0.9283, 0.8, 0.8569, 1.0, 0.5, 1.0, 0.5712, 0.9, 0.5712, 0.9, 0.5, 1.0, 0.5712, 1.0, 0.6426, 0.9, 0.6426, 0.9, 0.5712, 1.0, 0.6426, 1.0, 0.714, 0.9, 0.714, 0.9, 0.6426, 1.0, 0.714, 1.0, 0.7855, 0.9, 0.7855, 0.9, 0.714, 1.0, 0.7855, 1.0, 0.8569, 0.9, 0.8569, 0.9, 0.7855, 1.0, 0.8569, 1.0, 0.9283, 0.9, 0.9283, 0.9, 0.8569, 0.3911, 0.4442, 0.25, 0.49, 0.1089, 0.4442, 0.02175, 0.3242, 0.02175, 0.1758, 0.1089, 0.05584, 0.25, 0.01, 0.3911, 0.05584, 0.4783, 0.1758, 0.4783, 0.3242, 0.7, 1.0, 0.8, 1.0, 0.8, 1.0, 0.7, 1.0, 0.8, 1.0, 0.9, 1.0, 0.9, 1.0, 0.8, 1.0, -7.451e-08, 1.0, 0.1, 1.0, 0.1, 1.0, -7.451e-08, 1.0, 0.1, 1.0, 0.2, 1.0, 0.2, 1.0, 0.1, 1.0, 0.2, 1.0, 0.3, 1.0, 0.3, 1.0, 0.2, 1.0, 0.3, 1.0, 0.4, 1.0, 0.4, 1.0, 0.3, 1.0, 0.4, 1.0, 0.5, 1.0, 0.5, 1.0, 0.4, 1.0, 0.5, 1.0, 0.6, 1.0, 0.6, 1.0, 0.5, 1.0, 0.6, 1.0, 0.7, 1.0, 0.7, 1.0, 0.6, 1.0, 1.0, 0.9283, 1.0, 1.0, 0.9, 1.0, 0.9, 0.9283, 0.9, 0.9283, 0.9, 1.0, 0.8, 1.0, 0.8, 0.9283, 0.8, 0.9283, 0.8, 1.0, 0.7, 1.0, 0.7, 0.9283, 0.7, 0.9283, 0.7, 1.0, 0.6, 1.0, 0.6, 0.9283, 0.6, 0.9283, 0.6, 1.0, 0.5, 1.0, 0.5, 0.9283, 0.5, 0.9283, 0.5, 1.0, 0.4, 1.0, 0.4, 0.9283, 0.4, 0.9283, 0.4, 1.0, 0.3, 1.0, 0.3, 0.9283, 0.3, 0.9283, 0.3, 1.0, 0.2, 1.0, 0.2, 0.9283, 0.9, 1.0, 1.0, 1.0, 1.0, 1.0, 0.9, 1.0, 0.2, 0.9283, 0.2, 1.0, 0.1, 1.0, 0.1, 0.9283, 0.1, 0.9283, 0.1, 1.0, -7.451e-08, 1.0, -7.451e-08, 0.9283, 0.75, 0.49, 0.8911, 0.4442, 0.9783, 0.3242, 0.9783, 0.1758, 0.8911, 0.05584, 0.75, 0.01, 0.6089, 0.05584, 0.5217, 0.1758, 0.5217, 0.3242, 0.6089, 0.4442, 0.1, 0.5, 0.1, 0.5712, -7.451e-08, 0.5712, -7.451e-08, 0.5, 0.1, 0.5712, 0.1, 0.6426, -7.452e-08, 0.6426, -7.451e-08, 0.5712, 0.1, 0.6426, 0.1, 0.714, -7.451e-08, 0.714, -7.452e-08, 0.6426, 0.1, 0.714, 0.1, 0.7855, -7.449e-08, 0.7855, -7.451e-08, 0.714, 0.1, 0.7855, 0.1, 0.8569, -7.451e-08, 0.8569, -7.449e-08, 0.7855, 0.1, 0.8569, 0.1, 0.9283, -7.451e-08, 0.9283, -7.451e-08, 0.8569, 0.2, 0.5, 0.2, 0.5712, 0.1, 0.5712, 0.1, 0.5, 0.2, 0.5712, 0.2, 0.6426, 0.1, 0.6426, 0.1, 0.5712, 0.2, 0.6426, 0.2, 0.714, 0.1, 0.714, 0.1, 0.6426, 0.2, 0.714, 0.2, 0.7855, 0.1, 0.7855, 0.1, 0.714, 0.2, 0.7855, 0.2, 0.8569, 0.1, 0.8569, 0.1, 0.7855, 0.2, 0.8569, 0.2, 0.9283, 0.1, 0.9283, 0.1, 0.8569, 0.3, 0.5, 0.3, 0.5712, 0.2, 0.5712, 0.2, 0.5, 0.3, 0.5712, 0.3, 0.6426, 0.2, 0.6426, 0.2, 0.5712, 0.3, 0.6426, 0.3, 0.714, 0.2, 0.714, 0.2, 0.6426, 0.3, 0.714, 0.3, 0.7855, 0.2, 0.7855, 0.2, 0.714, 0.3, 0.7855, 0.3, 0.8569, 0.2, 0.8569, 0.2, 0.7855, 0.3, 0.8569, 0.3, 0.9283, 0.2, 0.9283, 0.2, 0.8569, 0.4, 0.5, 0.4, 0.5712, 0.3, 0.5712, 0.3, 0.5, 0.4, 0.5712, 0.4, 0.6426, 0.3, 0.6426, 0.3, 0.5712, 0.4, 0.6426, 0.4, 0.714, 0.3, 0.714, 0.3, 0.6426, 0.4, 0.714, 0.4, 0.7855, 0.3, 0.7855, 0.3, 0.714, 0.4, 0.7855, 0.4, 0.8569, 0.3, 0.8569, 0.3, 0.7855, 0.4, 0.8569, 0.4, 0.9283, 0.3, 0.9283, 0.3, 0.8569, 0.5, 0.5, 0.5, 0.5712, 0.4, 0.5712, 0.4, 0.5, 0.5, 0.5712, 0.5, 0.6426, 0.4, 0.6426, 0.4, 0.5712, 0.5, 0.6426, 0.5, 0.714, 0.4, 0.714, 0.4, 0.6426, 0.5, 0.714, 0.5, 0.7855, 0.4, 0.7855, 0.4, 0.714, 0.5, 0.7855, 0.5, 0.8569, 0.4, 0.8569, 0.4, 0.7855, 0.5, 0.8569, 0.5, 0.9283, 0.4, 0.9283, 0.4, 0.8569, 0.6, 0.5, 0.6, 0.5712, 0.5, 0.5712, 0.5, 0.5, 0.6, 0.5712, 0.6, 0.6426, 0.5, 0.6426, 0.5, 0.5712, 0.6, 0.6426, 0.6, 0.714, 0.5, 0.714, 0.5, 0.6426, 0.6, 0.714, 0.6, 0.7855, 0.5, 0.7855, 0.5, 0.714, 0.6, 0.7855, 0.6, 0.8569, 0.5, 0.8569, 0.5, 0.7855, 0.6, 0.8569, 0.6, 0.9283, 0.5, 0.9283, 0.5, 0.8569, 0.7, 0.5, 0.7, 0.5712, 0.6, 0.5712, 0.6, 0.5, 0.7, 0.5712, 0.7, 0.6426, 0.6, 0.6426, 0.6, 0.5712, 0.7, 0.6426, 0.7, 0.714, 0.6, 0.714, 0.6, 0.6426, 0.7, 0.714, 0.7, 0.7855, 0.6, 0.7855, 0.6, 0.714, 0.7, 0.7855, 0.7, 0.8569, 0.6, 0.8569, 0.6, 0.7855, 0.7, 0.8569, 0.7, 0.9283, 0.6, 0.9283, 0.6, 0.8569, 0.8, 0.5, 0.8, 0.5712, 0.7, 0.5712, 0.7, 0.5, 0.8, 0.5712, 0.8, 0.6426, 0.7, 0.6426, 0.7, 0.5712, 0.8, 0.6426, 0.8, 0.714, 0.7, 0.714, 0.7, 0.6426, 0.8, 0.714, 0.8, 0.7855, 0.7, 0.7855, 0.7, 0.714, 0.8, 0.7855, 0.8, 0.8569, 0.7, 0.8569, 0.7, 0.7855, 0.8, 0.8569, 0.8, 0.9283, 0.7, 0.9283, 0.7, 0.8569, 0.9, 0.5, 0.9, 0.5712, 0.8, 0.5712, 0.8, 0.5, 0.9, 0.5712, 0.9, 0.6426, 0.8, 0.6426, 0.8, 0.5712, 0.9, 0.6426, 0.9, 0.714, 0.8, 0.714, 0.8, 0.6426, 0.9, 0.714, 0.9, 0.7855, 0.8, 0.7855, 0.8, 0.714, 0.9, 0.7855, 0.9, 0.8569, 0.8, 0.8569, 0.8, 0.7855, 0.9, 0.8569, 0.9, 0.9283, 0.8, 0.9283, 0.8, 0.8569, 1.0, 0.5, 1.0, 0.5712, 0.9, 0.5712, 0.9, 0.5, 1.0, 0.5712, 1.0, 0.6426, 0.9, 0.6426, 0.9, 0.5712, 1.0, 0.6426, 1.0, 0.714, 0.9, 0.714, 0.9, 0.6426, 1.0, 0.714, 1.0, 0.7855, 0.9, 0.7855, 0.9, 0.714, 1.0, 0.7855, 1.0, 0.8569, 0.9, 0.8569, 0.9, 0.7855, 1.0, 0.8569, 1.0, 0.9283, 0.9, 0.9283, 0.9, 0.8569, 0.3911, 0.4442, 0.25, 0.49, 0.1089, 0.4442, 0.02175, 0.3242, 0.02175, 0.1758, 0.1089, 0.05584, 0.25, 0.01, 0.3911, 0.05584, 0.4783, 0.1758, 0.4783, 0.3242, 0.7, 1.0, 0.8, 1.0, 0.8, 1.0, 0.7, 1.0, 0.8, 1.0, 0.9, 1.0, 0.9, 1.0, 0.8, 1.0, -7.451e-08, 1.0, 0.1, 1.0, 0.1, 1.0, -7.451e-08, 1.0, 0.1, 1.0, 0.2, 1.0, 0.2, 1.0, 0.1, 1.0, 0.2, 1.0, 0.3, 1.0, 0.3, 1.0, 0.2, 1.0, 0.3, 1.0, 0.4, 1.0, 0.4, 1.0, 0.3, 1.0, 0.4, 1.0, 0.5, 1.0, 0.5, 1.0, 0.4, 1.0, 0.5, 1.0, 0.6, 1.0, 0.6, 1.0, 0.5, 1.0, 0.6, 1.0, 0.7, 1.0, 0.7, 1.0, 0.6, 1.0, 1.0, 0.9283, 1.0, 1.0, 0.9, 1.0, 0.9, 0.9283, 0.9, 0.9283, 0.9, 1.0, 0.8, 1.0, 0.8, 0.9283, 0.8, 0.9283, 0.8, 1.0, 0.7, 1.0, 0.7, 0.9283, 0.7, 0.9283, 0.7, 1.0, 0.6, 1.0, 0.6, 0.9283, 0.6, 0.9283, 0.6, 1.0, 0.5, 1.0, 0.5, 0.9283, 0.5, 0.9283, 0.5, 1.0, 0.4, 1.0, 0.4, 0.9283, 0.4, 0.9283, 0.4, 1.0, 0.3, 1.0, 0.3, 0.9283, 0.3, 0.9283, 0.3, 1.0, 0.2, 1.0, 0.2, 0.9283, 0.9, 1.0, 1.0, 1.0, 1.0, 1.0, 0.9, 1.0, 0.2, 0.9283, 0.2, 1.0, 0.1, 1.0, 0.1, 0.9283, 0.1, 0.9283, 0.1, 1.0, -7.451e-08, 1.0, -7.451e-08, 0.9283, 0.75, 0.49, 0.8911, 0.4442, 0.9783, 0.3242, 0.9783, 0.1758, 0.8911, 0.05584, 0.75, 0.01, 0.6089, 0.05584, 0.5217, 0.1758, 0.5217, 0.3242, 0.6089, 0.4442, 0.1, 0.5, 0.1, 0.5712, -7.451e-08, 0.5712, -7.451e-08, 0.5, 0.1, 0.5712, 0.1, 0.6426, -7.452e-08, 0.6426, -7.451e-08, 0.5712, 0.1, 0.6426, 0.1, 0.714, -7.451e-08, 0.714, -7.452e-08, 0.6426, 0.1, 0.714, 0.1, 0.7855, -7.449e-08, 0.7855, -7.451e-08, 0.714, 0.1, 0.7855, 0.1, 0.8569, -7.451e-08, 0.8569, -7.449e-08, 0.7855, 0.1, 0.8569, 0.1, 0.9283, -7.451e-08, 0.9283, -7.451e-08, 0.8569, 0.2, 0.5, 0.2, 0.5712, 0.1, 0.5712, 0.1, 0.5, 0.2, 0.5712, 0.2, 0.6426, 0.1, 0.6426, 0.1, 0.5712, 0.2, 0.6426, 0.2, 0.714, 0.1, 0.714, 0.1, 0.6426, 0.2, 0.714, 0.2, 0.7855, 0.1, 0.7855, 0.1, 0.714, 0.2, 0.7855, 0.2, 0.8569, 0.1, 0.8569, 0.1, 0.7855, 0.2, 0.8569, 0.2, 0.9283, 0.1, 0.9283, 0.1, 0.8569, 0.3, 0.5, 0.3, 0.5712, 0.2, 0.5712, 0.2, 0.5, 0.3, 0.5712, 0.3, 0.6426, 0.2, 0.6426, 0.2, 0.5712, 0.3, 0.6426, 0.3, 0.714, 0.2, 0.714, 0.2, 0.6426, 0.3, 0.714, 0.3, 0.7855, 0.2, 0.7855, 0.2, 0.714, 0.3, 0.7855, 0.3, 0.8569, 0.2, 0.8569, 0.2, 0.7855, 0.3, 0.8569, 0.3, 0.9283, 0.2, 0.9283, 0.2, 0.8569, 0.4, 0.5, 0.4, 0.5712, 0.3, 0.5712, 0.3, 0.5, 0.4, 0.5712, 0.4, 0.6426, 0.3, 0.6426, 0.3, 0.5712, 0.4, 0.6426, 0.4, 0.714, 0.3, 0.714, 0.3, 0.6426, 0.4, 0.714, 0.4, 0.7855, 0.3, 0.7855, 0.3, 0.714, 0.4, 0.7855, 0.4, 0.8569, 0.3, 0.8569, 0.3, 0.7855, 0.4, 0.8569, 0.4, 0.9283, 0.3, 0.9283, 0.3, 0.8569, 0.5, 0.5, 0.5, 0.5712, 0.4, 0.5712, 0.4, 0.5, 0.5, 0.5712, 0.5, 0.6426, 0.4, 0.6426, 0.4, 0.5712, 0.5, 0.6426, 0.5, 0.714, 0.4, 0.714, 0.4, 0.6426, 0.5, 0.714, 0.5, 0.7855, 0.4, 0.7855, 0.4, 0.714, 0.5, 0.7855, 0.5, 0.8569, 0.4, 0.8569, 0.4, 0.7855, 0.5, 0.8569, 0.5, 0.9283, 0.4, 0.9283, 0.4, 0.8569, 0.6, 0.5, 0.6, 0.5712, 0.5, 0.5712, 0.5, 0.5, 0.6, 0.5712, 0.6, 0.6426, 0.5, 0.6426, 0.5, 0.5712, 0.6, 0.6426, 0.6, 0.714, 0.5, 0.714, 0.5, 0.6426, 0.6, 0.714, 0.6, 0.7855, 0.5, 0.7855, 0.5, 0.714, 0.6, 0.7855, 0.6, 0.8569, 0.5, 0.8569, 0.5, 0.7855, 0.6, 0.8569, 0.6, 0.9283, 0.5, 0.9283, 0.5, 0.8569, 0.7, 0.5, 0.7, 0.5712, 0.6, 0.5712, 0.6, 0.5, 0.7, 0.5712, 0.7, 0.6426, 0.6, 0.6426, 0.6, 0.5712, 0.7, 0.6426, 0.7, 0.714, 0.6, 0.714, 0.6, 0.6426, 0.7, 0.714, 0.7, 0.7855, 0.6, 0.7855, 0.6, 0.714, 0.7, 0.7855, 0.7, 0.8569, 0.6, 0.8569, 0.6, 0.7855, 0.7, 0.8569, 0.7, 0.9283, 0.6, 0.9283, 0.6, 0.8569, 0.8, 0.5, 0.8, 0.5712, 0.7, 0.5712, 0.7, 0.5, 0.8, 0.5712, 0.8, 0.6426, 0.7, 0.6426, 0.7, 0.5712, 0.8, 0.6426, 0.8, 0.714, 0.7, 0.714, 0.7, 0.6426, 0.8, 0.714, 0.8, 0.7855, 0.7, 0.7855, 0.7, 0.714, 0.8, 0.7855, 0.8, 0.8569, 0.7, 0.8569, 0.7, 0.7855, 0.8, 0.8569, 0.8, 0.9283, 0.7, 0.9283, 0.7, 0.8569, 0.9, 0.5, 0.9, 0.5712, 0.8, 0.5712, 0.8, 0.5, 0.9, 0.5712, 0.9, 0.6426, 0.8, 0.6426, 0.8, 0.5712, 0.9, 0.6426, 0.9, 0.714, 0.8, 0.714, 0.8, 0.6426, 0.9, 0.714, 0.9, 0.7855, 0.8, 0.7855, 0.8, 0.714, 0.9, 0.7855, 0.9, 0.8569, 0.8, 0.8569, 0.8, 0.7855, 0.9, 0.8569, 0.9, 0.9283, 0.8, 0.9283, 0.8, 0.8569, 1.0, 0.5, 1.0, 0.5712, 0.9, 0.5712, 0.9, 0.5, 1.0, 0.5712, 1.0, 0.6426, 0.9, 0.6426, 0.9, 0.5712, 1.0, 0.6426, 1.0, 0.714, 0.9, 0.714, 0.9, 0.6426, 1.0, 0.714, 1.0, 0.7855, 0.9, 0.7855, 0.9, 0.714, 1.0, 0.7855, 1.0, 0.8569, 0.9, 0.8569, 0.9, 0.7855, 1.0, 0.8569, 1.0, 0.9283, 0.9, 0.9283, 0.9, 0.8569, 0.3911, 0.4442, 0.25, 0.49, 0.1089, 0.4442, 0.02175, 0.3242, 0.02175, 0.1758, 0.1089, 0.05584, 0.25, 0.01, 0.3911, 0.05584, 0.4783, 0.1758, 0.4783, 0.3242, 0.7, 1.0, 0.8, 1.0, 0.8, 1.0, 0.7, 1.0, 0.8, 1.0, 0.9, 1.0, 0.9, 1.0, 0.8, 1.0, -7.451e-08, 1.0, 0.1, 1.0, 0.1, 1.0, -7.451e-08, 1.0, 0.1, 1.0, 0.2, 1.0, 0.2, 1.0, 0.1, 1.0, 0.2, 1.0, 0.3, 1.0, 0.3, 1.0, 0.2, 1.0, 0.3, 1.0, 0.4, 1.0, 0.4, 1.0, 0.3, 1.0, 0.4, 1.0, 0.5, 1.0, 0.5, 1.0, 0.4, 1.0, 0.5, 1.0, 0.6, 1.0, 0.6, 1.0, 0.5, 1.0, 0.6, 1.0, 0.7, 1.0, 0.7, 1.0, 0.6, 1.0, 0.375, 0.0, 0.625, 0.0, 0.625, 0.25, 0.375, 0.25, 0.375, 0.45, 0.625, 0.45, 0.625, 0.5, 0.375, 0.5, 0.375, 0.5, 0.625, 0.5, 0.625, 0.75, 0.375, 0.75, 0.375, 0.95, 0.625, 0.95, 0.625, 1.0, 0.375, 1.0, 0.325, 0.5, 0.375, 0.5, 0.375, 0.75, 0.325, 0.75, 0.825, 0.5, 0.875, 0.5, 0.875, 0.75, 0.825, 0.75, 0.625, 0.5, 0.675, 0.5, 0.675, 0.75, 0.625, 0.75, 0.675, 0.5, 0.725, 0.5, 0.725, 0.75, 0.675, 0.75, 0.725, 0.5, 0.775, 0.5, 0.775, 0.75, 0.725, 0.75, 0.775, 0.5, 0.825, 0.5, 0.825, 0.75, 0.775, 0.75, 0.125, 0.5, 0.175, 0.5, 0.175, 0.75, 0.125, 0.75, 0.175, 0.5, 0.225, 0.5, 0.225, 0.75, 0.175, 0.75, 0.225, 0.5, 0.275, 0.5, 0.275, 0.75, 0.225, 0.75, 0.275, 0.5, 0.325, 0.5, 0.325, 0.75, 0.275, 0.75, 0.375, 0.75, 0.625, 0.75, 0.625, 0.8, 0.375, 0.8, 0.375, 0.8, 0.625, 0.8, 0.625, 0.85, 0.375, 0.85, 0.375, 0.85, 0.625, 0.85, 0.625, 0.9, 0.375, 0.9, 0.375, 0.9, 0.625, 0.9, 0.625, 0.95, 0.375, 0.95, 0.375, 0.25, 0.625, 0.25, 0.625, 0.3, 0.375, 0.3, 0.375, 0.3, 0.625, 0.3, 0.625, 0.35, 0.375, 0.35, 0.375, 0.35, 0.625, 0.35, 0.625, 0.4, 0.375, 0.4, 0.375, 0.4, 0.625, 0.4, 0.625, 0.45, 0.375, 0.45])
me_cube_002.materials.append(mat_pillow)
me_cube_002.materials.append(mat_legs)
me_cube_002.materials.append(mat_bed)
me_cube_002.update()

# ---- objects
ob_pillow = bpy.data.objects.new('Pillow', me_cube_002)

# ---- transforms, parenting, visibility, modifiers, constraints
ob_pillow.location = (2.98e-08, 1.0, 5.96e-08)
ob_pillow.rotation_euler = (4.395e-10, 0.08078, 1.088e-08)

# ---- collection membership
col_collection.objects.link(ob_pillow)

# ---- scene / render settings (as saved in the file)
scene.frame_start = 1; scene.frame_end = 250; scene.frame_set(1)
scene.render.engine = 'BLENDER_EEVEE_NEXT'
scene.cycles.sampling_pattern = 'TABULATED_SOBOL'
scene.cycles.use_light_tree = False
scene.view_settings.view_transform = 'Filmic'
bpy.context.view_layer.update()

# ---- added for rendering (the .blend has no active camera and no usable light): camera, sun
cam_auto = bpy.data.cameras.new('AutoCamera')
cam_auto.lens = 50.0
cam_auto.sensor_width = 36.0
cam_auto.clip_end = 1000.0
ob_auto_camera = bpy.data.objects.new('AutoCamera', cam_auto)
scene.collection.objects.link(ob_auto_camera)
ob_auto_camera.location = (3.40787, -2.38641, 2.195)
ob_auto_camera.rotation_euler = (1.09748, -7.21219e-08, 0.694738)
scene.camera = ob_auto_camera
light_auto_sun = bpy.data.lights.new('AutoSun', 'SUN')
light_auto_sun.energy = 3.0
light_auto_sun.angle = 0.0523599
ob_auto_sun = bpy.data.objects.new('AutoSun', light_auto_sun)
scene.collection.objects.link(ob_auto_sun)
ob_auto_sun.rotation_euler = (0.872665, 0.174533, 0.523599)
bpy.context.view_layer.update()
